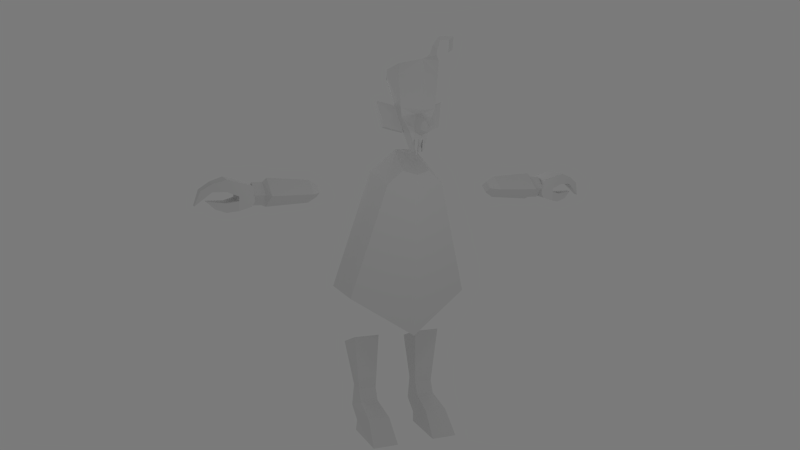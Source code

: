 # Source: vampire0.7.2.blend  (saved by Blender 2.63.0; exported with 4.5.12 LTS)
import bpy
from mathutils import Matrix  # noqa: F401  (used for matrix-valued properties, if any)

bpy.ops.wm.read_factory_settings(use_empty=True)
scene = bpy.context.scene
scene.name = 'Scene'

# ---- collections
col_collection_1 = bpy.data.collections.new('Collection 1'); scene.collection.children.link(col_collection_1)

# ---- materials (node trees are filled in below, after node groups)
mat_material = bpy.data.materials.new('Material')
mat_material.alpha_threshold = 0.0
mat_material.use_transparent_shadow = False
mat_material.roughness = 0.5
mat_material.specular_intensity = 0.0
mat_material.line_color = (0.0, 0.0, 0.0, 1.0)

# ---- material node trees

# ---- world
world_world = bpy.data.worlds.new('World'); scene.world = world_world
world_world.color = (0.196, 0.196, 0.196)
world_world.use_sun_shadow = False
world_world.sun_shadow_jitter_overblur = 0.0
world_world.cycles.sampling_method = 'MANUAL'
world_world.cycles.sample_map_resolution = 256

# ---- cameras
cam_camera = bpy.data.cameras.new('Camera')
cam_camera.clip_end = 100.0
cam_camera.lens = 35.0
cam_camera.sensor_width = 32.0
cam_camera.sensor_height = 18.0
cam_camera.ortho_scale = 7.314
cam_camera.dof.focus_distance = 0.0
cam_camera.dof.aperture_fstop = 128.0

# ---- lights
light_lamp_003 = bpy.data.lights.new('Lamp.003', 'POINT')
light_lamp_003.transmission_factor = 0.0
light_lamp_003.cutoff_distance = 30.0
light_lamp_003.energy = 100.0
light_lamp_003.shadow_buffer_clip_start = 1.001
light_lamp_003.shadow_soft_size = 1.0
light_lamp_003.shadow_maximum_resolution = 0.006
light_lamp_003.use_absolute_resolution = True
light_lamp_003.cycles.use_multiple_importance_sampling = False
light_lamp_002 = bpy.data.lights.new('Lamp.002', 'POINT')
light_lamp_002.transmission_factor = 0.0
light_lamp_002.cutoff_distance = 30.0
light_lamp_002.energy = 100.0
light_lamp_002.shadow_buffer_clip_start = 1.001
light_lamp_002.shadow_soft_size = 1.0
light_lamp_002.shadow_maximum_resolution = 0.006
light_lamp_002.use_absolute_resolution = True
light_lamp_002.cycles.use_multiple_importance_sampling = False
light_lamp_001 = bpy.data.lights.new('Lamp.001', 'POINT')
light_lamp_001.transmission_factor = 0.0
light_lamp_001.cutoff_distance = 30.0
light_lamp_001.energy = 100.0
light_lamp_001.shadow_buffer_clip_start = 1.001
light_lamp_001.shadow_soft_size = 1.0
light_lamp_001.shadow_maximum_resolution = 0.006
light_lamp_001.use_absolute_resolution = True
light_lamp_001.cycles.use_multiple_importance_sampling = False
light_lamp = bpy.data.lights.new('Lamp', 'POINT')
light_lamp.transmission_factor = 0.0
light_lamp.cutoff_distance = 30.0
light_lamp.energy = 100.0
light_lamp.shadow_buffer_clip_start = 1.001
light_lamp.shadow_soft_size = 1.0
light_lamp.shadow_maximum_resolution = 0.006
light_lamp.use_absolute_resolution = True
light_lamp.cycles.use_multiple_importance_sampling = False

# ---- meshes
me_cube = bpy.data.meshes.new('Cube')
me_cube.from_pydata([(4.941, -0.7481, -2.955), (4.941, 2.793e-06, -3.485), (6.948, 2.801e-06, -3.618), (6.948, -0.9356, -2.955), (4.941, 2.64e-06, -2.426), (4.941, 0.7481, -2.955), (6.948, 0.9356, -2.955), (6.948, 2.663e-06, -2.293), (4.54, -0.3971, -2.955), (4.54, 2.764e-06, -3.237), (4.54, 2.723e-06, -2.674), (4.54, 0.3971, -2.955), (7.135, 5.013e-07, -3.538), (7.135, -0.5493, -2.975), (7.135, 0.5493, -2.975), (7.135, 3.175e-07, -2.481), (7.639, 5.013e-07, -3.538), (7.639, -0.5493, -2.975), (7.639, 0.5493, -2.975), (7.639, 3.175e-07, -2.481), (7.743, -0.5086, -3.499), (7.743, 0.5086, -3.499), (8.817, 0.3458, -3.76), (8.817, -0.3458, -3.76), (7.743, -0.5086, -2.556), (7.743, 0.5086, -2.556), (8.836, 0.4321, -2.28), (8.836, -0.4321, -2.28), (7.604, 0.5086, -2.944), (7.604, -0.5086, -2.944), (8.836, 0.4321, -2.819), (8.836, -0.4321, -2.819), (8.303, 0.5086, -3.017), (8.303, -0.5086, -3.017), (8.303, -0.5086, -3.217), (8.303, 0.5086, -3.217), (7.604, -0.5086, -3.29), (8.817, -0.3458, -3.337), (8.817, 0.3458, -3.337), (7.604, 0.5086, -3.29), (8.303, 0.5086, -2.398), (8.303, 0.5086, -3.667), (8.303, -0.5086, -2.398), (8.303, -0.5086, -3.667), (9.282, 0.2474, -3.62), (9.282, -0.2474, -3.62), (9.673, -0.1113, -3.281), (9.673, 0.1113, -3.281), (9.449, 0.3091, -2.481), (9.449, -0.3091, -2.481), (9.449, 0.3091, -2.841), (9.449, -0.3091, -2.841), (9.946, 0.2211, -2.797), (9.946, -0.2211, -2.797), (10.17, 0.1165, -3.481), (10.17, -0.1166, -3.481), (-4.941, -0.7481, -2.955), (-4.941, 2.793e-06, -3.485), (-6.948, 2.801e-06, -3.618), (-6.948, -0.9356, -2.955), (-4.941, 2.64e-06, -2.426), (-4.941, 0.7481, -2.955), (-6.948, 0.9356, -2.955), (-6.948, 2.663e-06, -2.293), (-4.54, -0.3971, -2.955), (-4.54, 2.764e-06, -3.237), (-4.54, 2.723e-06, -2.674), (-4.54, 0.3971, -2.955), (-7.135, 5.013e-07, -3.538), (-7.135, -0.5493, -2.975), (-7.135, 0.5493, -2.975), (-7.135, 3.175e-07, -2.481), (-7.639, 5.013e-07, -3.538), (-7.639, -0.5493, -2.975), (-7.639, 0.5493, -2.975), (-7.639, 3.175e-07, -2.481), (-7.743, -0.5086, -3.499), (-7.743, 0.5086, -3.499), (-8.817, 0.3458, -3.76), (-8.817, -0.3458, -3.76), (-7.743, -0.5086, -2.556), (-7.743, 0.5086, -2.556), (-8.836, 0.4321, -2.28), (-8.836, -0.4321, -2.28), (-7.604, 0.5086, -2.944), (-7.604, -0.5086, -2.944), (-8.836, 0.4321, -2.819), (-8.836, -0.4321, -2.819), (-8.303, 0.5086, -3.017), (-8.303, -0.5086, -3.017), (-8.303, -0.5086, -3.217), (-8.303, 0.5086, -3.217), (-7.604, -0.5086, -3.29), (-8.817, -0.3458, -3.337), (-8.817, 0.3458, -3.337), (-7.604, 0.5086, -3.29), (-8.303, 0.5086, -2.398), (-8.303, 0.5086, -3.667), (-8.303, -0.5086, -2.398), (-8.303, -0.5086, -3.667), (-9.282, 0.2474, -3.62), (-9.282, -0.2474, -3.62), (-9.673, -0.1113, -3.281), (-9.673, 0.1113, -3.281), (-9.449, 0.3091, -2.481), (-9.449, -0.3091, -2.481), (-9.449, 0.3091, -2.841), (-9.449, -0.3091, -2.841), (-9.946, 0.2211, -2.797), (-9.946, -0.2211, -2.797), (-10.17, 0.1165, -3.481), (-10.17, -0.1166, -3.481), (-1.996, -0.3744, -12.88), (-1.996, 0.279, -12.9), (-1.103, 0.279, -12.9), (-1.103, -0.3744, -12.88), (-2.284, -1.151, -10.86), (-2.284, 0.07724, -10.23), (-1.011, 0.07724, -10.23), (-1.011, -1.151, -10.86), (-2.089, -0.2574, -13.91), (-1.996, 0.5863, -13.47), (-1.103, 0.5863, -13.47), (-1.011, -0.2574, -13.91), (-2.089, 0.4372, -14.44), (-2.089, 1.817, -13.86), (-1.011, 1.817, -13.86), (-1.011, 0.4372, -14.44), (-2.207, 0.6223, -14.86), (-2.207, 2.785, -14.85), (-0.9419, 2.785, -14.85), (-0.9419, 0.6223, -14.86), (1.996, -0.3744, -12.88), (1.996, 0.279, -12.9), (1.103, 0.279, -12.9), (1.103, -0.3744, -12.88), (2.284, -1.151, -10.86), (2.284, 0.07724, -10.23), (1.011, 0.07724, -10.23), (1.011, -1.151, -10.86), (2.089, -0.2574, -13.91), (1.996, 0.5863, -13.47), (1.103, 0.5863, -13.47), (1.011, -0.2574, -13.91), (2.089, 0.4372, -14.44), (2.089, 1.817, -13.86), (1.011, 1.817, -13.86), (1.011, 0.4372, -14.44), (2.207, 0.6223, -14.86), (2.207, 2.785, -14.85), (0.9419, 2.785, -14.85), (0.9419, 0.6223, -14.86), (-1.662, -0.549, -2.159), (-1.426, 1.0, -2.524), (-0.5528, -0.2784, -1.087), (-0.6908, 1.0, -1.899), (-3.011, -1.226, -7.954), (-3.011, 1.0, -7.954), (1.662, -0.549, -2.159), (1.426, 1.0, -2.524), (0.0, 1.376, -2.479), (0.0, -0.8128, -2.524), (0.5528, -0.2784, -1.087), (0.6908, 1.0, -1.899), (0.0, 1.161, -2.079), (0.0, -0.4354, -1.087), (3.011, -1.226, -7.954), (3.011, 1.0, -7.954), (0.0, 1.895, -9.755), (0.0, -2.097, -9.755), (-0.1197, 1.245, -0.3549), (-0.2444, 1.169, -0.3549), (-0.1197, 1.245, -1.233), (-0.2444, 1.169, -0.7772), (0.1287, 1.245, -0.3549), (0.2534, 1.169, -0.3549), (0.1287, 1.245, -1.233), (0.2534, 1.169, -0.7772), (1.247, -0.1712, 2.336), (0.8488, -1.007, 2.117), (1.022, 0.6029, 2.513), (1.247, -0.1712, 2.662), (0.8488, -1.007, 2.362), (1.022, 0.6029, 3.01), (-1.247, -0.1712, 2.336), (0.0, -1.54, 1.981), (0.0, 1.198, 2.691), (-0.8488, -1.007, 2.117), (-1.022, 0.6029, 2.513), (-1.247, -0.1712, 2.618), (0.0, -1.54, 2.117), (0.1633, 1.198, 3.258), (-0.8488, -1.007, 2.362), (-1.022, 0.6029, 3.201), (0.0, -0.1712, 2.731), (0.0, -1.007, 2.476), (0.0, 0.6029, 3.123), (-0.3056, 1.021, 3.448), (-0.9036, 0.5618, 3.448), (-0.5917, 0.4686, 3.448), (-0.5548, 0.788, 3.932), (-0.9178, 0.5867, 3.715), (-0.6847, 0.5237, 3.818), (-0.8918, 0.7353, 4.336), (-0.9977, 0.6185, 4.114), (-0.9995, 0.5706, 4.212), (-1.585, 0.8222, 4.336), (-1.432, 0.7026, 4.176), (-1.514, 0.6579, 4.23), (-1.585, 0.8222, 3.74), (-1.432, 0.7026, 3.58), (-1.514, 0.6579, 3.635), (0.6149, 0.4123, -0.2084), (0.6368, 0.6809, -0.1267), (1.453, 0.2402, 0.05796), (1.436, -0.02846, -0.02382), (0.9262, 0.02874, 0.9534), (0.9481, 0.2974, 1.035), (1.693, -0.1434, 1.22), (1.676, -0.412, 1.138), (0.3773, 0.9273, -0.9303), (1.247, -0.1712, 2.336), (0.8488, -1.007, 2.159), (1.022, 0.6029, 2.513), (0.2314, 1.101, -0.9951), (0.5269, -0.2147, 0.4397), (0.8965, 0.7855, 0.9996), (0.6304, 0.6567, -0.0944), (0.891, 0.3781, 0.7664), (0.7873, 0.7146, 0.5778), (0.8532, 0.4476, 0.5516), (0.6677, 1.071, 0.2117), (0.707, 0.5859, 0.1245), (0.4636, 1.054, -0.1194), (0.3307, 1.153, 0.1518), (0.2398, 1.14, -0.07074), (0.1462, 0.9064, 0.7098), (0.2455, 1.646, 0.1018), (0.1342, 1.519, 0.4279), (0.3804, 1.093, -0.4129), (0.2542, 1.06, -0.7171), (-0.6149, 0.4123, -0.2084), (-0.6368, 0.6809, -0.1267), (-1.453, 0.2402, 0.05796), (-1.436, -0.02846, -0.02382), (-0.9262, 0.02874, 0.9534), (-0.9481, 0.2974, 1.035), (-1.693, -0.1434, 1.22), (-1.676, -0.412, 1.138), (-0.3773, 0.9273, -0.9303), (0.0, -0.001276, -0.5788), (0.0, 1.33, -0.9767), (-1.247, -0.1712, 2.336), (0.0, -1.54, 1.981), (0.0, 1.198, 2.691), (-0.8488, -1.007, 2.159), (-1.022, 0.6029, 2.513), (-0.2314, 1.101, -0.9951), (0.0, 1.193, 0.9719), (-0.5269, -0.2147, 0.4397), (0.0, -0.6443, 0.5424), (0.0, 1.254, -0.1884), (-0.8965, 0.7855, 0.9996), (-0.6304, 0.6567, -0.0944), (0.0, 0.9424, -1.052), (-0.891, 0.3781, 0.7664), (-0.7873, 0.7146, 0.5778), (0.0, 1.08, 0.7718), (-0.8532, 0.4476, 0.5516), (-0.6677, 1.071, 0.2117), (-0.707, 0.5859, 0.1245), (-0.4636, 1.054, -0.1194), (-0.3307, 1.153, 0.1518), (-0.2398, 1.14, -0.07074), (-0.1462, 0.9064, 0.7098), (0.0, 1.989, 0.008195), (0.0, 1.555, 0.52), (-0.2455, 1.646, 0.1018), (-0.1342, 1.519, 0.4279), (-0.3804, 1.093, -0.4129), (0.0, 1.34, -0.3059), (-0.2542, 1.06, -0.7171), (0.0, 1.19, -0.656)], [], [(0, 4, 10, 8), (5, 6, 2, 1), (3, 2, 12, 13), (7, 4, 0, 3), (0, 1, 2, 3), (7, 6, 5, 4), (10, 11, 9, 8), (1, 0, 8, 9), (4, 5, 11, 10), (5, 1, 9, 11), (13, 12, 16, 17), (6, 7, 15, 14), (7, 3, 13, 15), (14, 12, 2, 6), (18, 19, 17, 16), (15, 13, 17, 19), (18, 16, 12, 14), (14, 15, 19, 18), (36, 39, 21, 20), (35, 38, 22, 41), (46, 47, 38, 37), (34, 36, 20, 43), (43, 41, 22, 23), (42, 40, 25, 24), (24, 25, 28, 29), (40, 26, 30, 32), (31, 30, 50, 51), (42, 24, 29, 33), (33, 29, 36, 34), (23, 22, 44, 45), (20, 21, 41, 43), (27, 42, 33, 31), (39, 35, 41, 21), (29, 28, 39, 36), (37, 23, 45, 46), (47, 46, 45, 44), (25, 40, 32, 28), (37, 34, 43, 23), (27, 26, 40, 42), (28, 32, 35, 39), (47, 44, 22, 38), (51, 50, 54, 55), (30, 26, 48, 50), (51, 49, 27, 31), (26, 27, 49, 48), (52, 53, 55, 54), (48, 49, 53, 52), (50, 48, 52, 54), (55, 53, 49, 51), (32, 33, 34, 35), (31, 33, 32, 30), (35, 34, 37, 38), (56, 64, 66, 60), (61, 57, 58, 62), (59, 69, 68, 58), (63, 59, 56, 60), (56, 59, 58, 57), (63, 60, 61, 62), (66, 64, 65, 67), (57, 65, 64, 56), (60, 66, 67, 61), (61, 67, 65, 57), (69, 73, 72, 68), (62, 70, 71, 63), (63, 71, 69, 59), (70, 62, 58, 68), (74, 72, 73, 75), (71, 75, 73, 69), (74, 70, 68, 72), (70, 74, 75, 71), (92, 76, 77, 95), (91, 97, 78, 94), (102, 93, 94, 103), (90, 99, 76, 92), (99, 79, 78, 97), (98, 80, 81, 96), (80, 85, 84, 81), (96, 88, 86, 82), (87, 107, 106, 86), (98, 89, 85, 80), (89, 90, 92, 85), (79, 101, 100, 78), (76, 99, 97, 77), (83, 87, 89, 98), (95, 77, 97, 91), (85, 92, 95, 84), (93, 102, 101, 79), (103, 100, 101, 102), (81, 84, 88, 96), (93, 79, 99, 90), (83, 98, 96, 82), (84, 95, 91, 88), (103, 94, 78, 100), (107, 111, 110, 106), (86, 106, 104, 82), (107, 87, 83, 105), (82, 104, 105, 83), (108, 110, 111, 109), (104, 108, 109, 105), (106, 110, 108, 104), (111, 107, 105, 109), (88, 91, 90, 89), (87, 86, 88, 89), (91, 94, 93, 90), (116, 117, 113, 112), (117, 118, 114, 113), (118, 119, 115, 114), (119, 116, 112, 115), (120, 123, 115, 112), (119, 118, 117, 116), (124, 127, 123, 120), (123, 122, 114, 115), (122, 121, 113, 114), (121, 120, 112, 113), (128, 131, 127, 124), (127, 126, 122, 123), (125, 124, 120, 121), (126, 125, 121, 122), (128, 129, 130, 131), (129, 128, 124, 125), (130, 129, 125, 126), (131, 130, 126, 127), (136, 132, 133, 137), (137, 133, 134, 138), (138, 134, 135, 139), (139, 135, 132, 136), (140, 132, 135, 143), (139, 136, 137, 138), (144, 140, 143, 147), (143, 135, 134, 142), (142, 134, 133, 141), (141, 133, 132, 140), (148, 144, 147, 151), (147, 143, 142, 146), (145, 141, 140, 144), (146, 142, 141, 145), (148, 151, 150, 149), (149, 145, 144, 148), (150, 146, 145, 149), (151, 147, 146, 150), (154, 155, 153, 152), (155, 164, 160, 153), (165, 154, 152, 161), (156, 169, 161, 152), (165, 164, 155, 154), (156, 157, 168, 169), (168, 157, 153, 160), (157, 156, 152, 153), (162, 158, 159, 163), (163, 159, 160, 164), (165, 161, 158, 162), (166, 158, 161, 169), (165, 162, 163, 164), (166, 169, 168, 167), (168, 160, 159, 167), (167, 159, 158, 166), (172, 173, 171, 170), (176, 174, 175, 177), (180, 183, 181, 178), (179, 182, 190, 185), (180, 186, 191, 183), (179, 178, 181, 182), (182, 181, 194, 195), (183, 196, 194, 181), (195, 190, 182), (196, 183, 191), (188, 184, 189, 193), (187, 185, 190, 192), (188, 193, 191, 186), (187, 192, 189, 184), (192, 195, 194, 189), (193, 189, 194, 196), (195, 192, 190), (198, 197, 191, 193), (201, 200, 197, 198), (199, 198, 193, 196), (197, 199, 196, 191), (203, 205, 202, 200), (202, 201, 198, 199), (200, 202, 199, 197), (206, 208, 205, 203), (204, 203, 200, 201), (205, 204, 201, 202), (209, 211, 208, 206), (207, 206, 203, 204), (208, 207, 204, 205), (211, 209, 210), (210, 209, 206, 207), (211, 210, 207, 208), (217, 218, 214, 213), (218, 219, 215, 214), (219, 216, 212, 215), (212, 213, 214, 215), (219, 218, 217, 216), (240, 224, 251, 282), (228, 221, 222, 225), (227, 220, 224, 240, 239, 233), (223, 226, 258, 254), (221, 228, 226, 223), (220, 227, 225, 250), (229, 236, 226), (230, 232, 231, 229), (228, 230, 229, 226), (220, 250, 264, 224), (232, 227, 233, 231), (232, 230, 225), (225, 222, 253, 260), (229, 231, 234, 236), (231, 233, 235, 234), (238, 237, 275, 276), (235, 261, 275, 237), (238, 276, 267, 236), (237, 238, 236, 234), (237, 234, 235), (233, 239, 235), (239, 240, 282), (236, 267, 258), (236, 258, 226), (239, 280, 235), (280, 261, 235), (280, 239, 282), (224, 264, 251), (227, 232, 225), (230, 228, 225), (250, 225, 260), (246, 242, 243, 247), (247, 243, 244, 248), (248, 244, 241, 245), (241, 244, 243, 242), (248, 245, 246, 247), (281, 282, 251, 257), (265, 259, 255, 252), (263, 271, 279, 281, 257, 249), (256, 254, 258, 262), (252, 256, 262, 265), (249, 250, 259, 263), (266, 262, 274), (268, 266, 269, 270), (265, 262, 266, 268), (249, 257, 264, 250), (270, 269, 271, 263), (270, 259, 268), (259, 260, 253, 255), (266, 274, 272, 269), (269, 272, 273, 271), (278, 276, 275, 277), (273, 277, 275, 261), (278, 274, 267, 276), (277, 272, 274, 278), (277, 273, 272), (271, 273, 279), (279, 282, 281), (274, 258, 267), (274, 262, 258), (279, 273, 280), (280, 273, 261), (280, 282, 279), (257, 251, 264), (263, 259, 270), (268, 259, 265), (250, 260, 259)])
_uv = me_cube.uv_layers.new(name='UVMap')
_uv.uv.foreach_set('vector', [0.7729, 0.9286, 0.7882, 0.9263, 0.789, 0.9443, 0.7756, 0.9474, 0.8028, 0.9244, 0.8058, 0.8591, 0.8253, 0.8635, 0.8175, 0.9332, 0.7681, 0.8622, 0.7486, 0.8667, 0.7487, 0.8573, 0.7676, 0.8518, 0.7869, 0.858, 0.7882, 0.9263, 0.7729, 0.9286, 0.7681, 0.8622, 0.7729, 0.9286, 0.7567, 0.94, 0.7486, 0.8667, 0.7681, 0.8622, 0.7869, 0.858, 0.8058, 0.8591, 0.8028, 0.9244, 0.7882, 0.9263, 0.8013, 0.9614, 0.8015, 0.9413, 0.8113, 0.9485, 0.8111, 0.9686, 0.7567, 0.94, 0.7729, 0.9286, 0.7756, 0.9474, 0.763, 0.9618, 0.7882, 0.9263, 0.8028, 0.9244, 0.8015, 0.9413, 0.789, 0.9443, 0.8028, 0.9244, 0.8175, 0.9332, 0.8113, 0.9485, 0.8015, 0.9413, 0.7676, 0.8518, 0.7487, 0.8573, 0.7463, 0.8334, 0.7657, 0.8268, 0.8058, 0.8591, 0.7869, 0.858, 0.7866, 0.848, 0.8064, 0.8478, 0.7869, 0.858, 0.7681, 0.8622, 0.7676, 0.8518, 0.7866, 0.848, 0.8064, 0.8478, 0.8259, 0.854, 0.8253, 0.8635, 0.8058, 0.8591, 0.8079, 0.8192, 0.8128, 0.7821, 0.8326, 0.7882, 0.8287, 0.8284, 0.7866, 0.848, 0.7676, 0.8518, 0.7657, 0.8268, 0.7856, 0.8211, 0.8079, 0.8192, 0.8287, 0.8284, 0.8259, 0.854, 0.8064, 0.8478, 0.8064, 0.8478, 0.7866, 0.848, 0.7856, 0.8211, 0.8079, 0.8192, 0.913, 0.6622, 0.8935, 0.6622, 0.8935, 0.6522, 0.913, 0.6522, 0.8802, 0.6651, 0.8699, 0.6603, 0.8699, 0.6435, 0.8802, 0.6472, 0.5184, 0.5819, 0.5184, 0.573, 0.5347, 0.5637, 0.5347, 0.5912, 0.9263, 0.6651, 0.913, 0.6622, 0.9156, 0.6539, 0.9263, 0.6472, 0.913, 0.629, 0.8935, 0.629, 0.8966, 0.6081, 0.9098, 0.6081, 0.913, 0.7155, 0.8935, 0.7155, 0.8935, 0.6924, 0.913, 0.6924, 0.913, 0.6924, 0.8935, 0.6924, 0.8935, 0.676, 0.913, 0.676, 0.8802, 0.6977, 0.8699, 0.7024, 0.8699, 0.6809, 0.8802, 0.6731, 0.5595, 0.5947, 0.5595, 0.5603, 0.5713, 0.5652, 0.5713, 0.5898, 0.9263, 0.6977, 0.9156, 0.6914, 0.913, 0.676, 0.9263, 0.6731, 0.9263, 0.6731, 0.913, 0.676, 0.913, 0.6622, 0.9263, 0.6651, 0.9098, 0.6081, 0.8966, 0.6081, 0.8985, 0.5888, 0.908, 0.5888, 0.913, 0.6522, 0.8935, 0.6522, 0.8935, 0.629, 0.913, 0.629, 0.9366, 0.7024, 0.9263, 0.6977, 0.9263, 0.6731, 0.9366, 0.6809, 0.8935, 0.6622, 0.8802, 0.6651, 0.8802, 0.6472, 0.8908, 0.6539, 0.913, 0.676, 0.8935, 0.676, 0.8935, 0.6622, 0.913, 0.6622, 0.9366, 0.6603, 0.9366, 0.6435, 0.9457, 0.6491, 0.9536, 0.6626, 0.9011, 0.5682, 0.9054, 0.5682, 0.908, 0.5888, 0.8985, 0.5888, 0.8908, 0.6914, 0.8802, 0.6977, 0.8802, 0.6731, 0.8935, 0.676, 0.9366, 0.6603, 0.9263, 0.6651, 0.9263, 0.6472, 0.9366, 0.6435, 0.9115, 0.7373, 0.895, 0.7373, 0.8935, 0.7155, 0.913, 0.7155, 0.8935, 0.676, 0.8802, 0.6731, 0.8802, 0.6651, 0.8935, 0.6622, 0.8529, 0.6626, 0.8608, 0.6491, 0.8699, 0.6435, 0.8699, 0.6603, 0.5713, 0.5898, 0.5713, 0.5652, 0.5897, 0.5728, 0.5897, 0.5821, 0.8699, 0.6809, 0.8699, 0.7024, 0.8579, 0.6944, 0.8579, 0.6801, 0.9486, 0.6801, 0.9486, 0.6944, 0.9366, 0.7024, 0.9366, 0.6809, 0.895, 0.7373, 0.9115, 0.7373, 0.9091, 0.763, 0.8973, 0.763, 0.899, 0.7864, 0.9075, 0.7864, 0.9055, 0.815, 0.901, 0.815, 0.8973, 0.763, 0.9091, 0.763, 0.9075, 0.7864, 0.899, 0.7864, 0.8579, 0.6801, 0.8579, 0.6944, 0.8483, 0.6818, 0.8437, 0.6545, 0.9627, 0.6545, 0.9582, 0.6818, 0.9486, 0.6944, 0.9486, 0.6801, 0.5487, 0.5572, 0.5487, 0.5977, 0.5448, 0.5977, 0.5448, 0.5572, 0.5595, 0.5947, 0.5487, 0.5977, 0.5487, 0.5572, 0.5595, 0.5603, 0.5448, 0.5572, 0.5448, 0.5977, 0.5347, 0.5912, 0.5347, 0.5637, 0.8922, 0.9293, 0.8905, 0.9438, 0.8808, 0.9423, 0.8811, 0.928, 0.8701, 0.9271, 0.8589, 0.9352, 0.8513, 0.8771, 0.8674, 0.873, 0.8958, 0.8773, 0.8964, 0.8692, 0.9099, 0.8745, 0.9099, 0.8816, 0.8821, 0.873, 0.8958, 0.8773, 0.8922, 0.9293, 0.8811, 0.928, 0.8922, 0.9293, 0.8958, 0.8773, 0.9099, 0.8816, 0.9038, 0.9382, 0.8821, 0.873, 0.8811, 0.928, 0.8701, 0.9271, 0.8674, 0.873, 0.8719, 0.9575, 0.8645, 0.9642, 0.864, 0.9475, 0.8714, 0.9408, 0.9038, 0.9382, 0.8993, 0.9539, 0.8905, 0.9438, 0.8922, 0.9293, 0.8811, 0.928, 0.8808, 0.9423, 0.8714, 0.9408, 0.8701, 0.9271, 0.8701, 0.9271, 0.8714, 0.9408, 0.864, 0.9475, 0.8589, 0.9352, 0.8964, 0.8692, 0.8981, 0.8499, 0.9118, 0.8562, 0.9099, 0.8745, 0.8674, 0.873, 0.8673, 0.8634, 0.8825, 0.865, 0.8821, 0.873, 0.8821, 0.873, 0.8825, 0.865, 0.8964, 0.8692, 0.8958, 0.8773, 0.8673, 0.8634, 0.8674, 0.873, 0.8513, 0.8771, 0.8496, 0.8686, 0.8676, 0.8378, 0.8458, 0.8419, 0.8424, 0.7907, 0.8653, 0.7907, 0.8825, 0.865, 0.884, 0.8435, 0.8981, 0.8499, 0.8964, 0.8692, 0.8676, 0.8378, 0.8673, 0.8634, 0.8496, 0.8686, 0.8458, 0.8419, 0.8673, 0.8634, 0.8676, 0.8378, 0.884, 0.8435, 0.8825, 0.865, 0.7617, 0.6515, 0.7617, 0.6419, 0.782, 0.6419, 0.782, 0.6515, 0.7959, 0.6543, 0.7959, 0.6371, 0.8066, 0.6335, 0.8066, 0.6497, 0.661, 0.5819, 0.6446, 0.5912, 0.6446, 0.5637, 0.661, 0.573, 0.7478, 0.6543, 0.7478, 0.6371, 0.7589, 0.6435, 0.7617, 0.6515, 0.7617, 0.6196, 0.7649, 0.5996, 0.7787, 0.5996, 0.782, 0.6196, 0.7617, 0.7027, 0.7617, 0.6805, 0.7819, 0.6805, 0.7819, 0.7027, 0.7617, 0.6805, 0.7617, 0.6647, 0.782, 0.6647, 0.7819, 0.6805, 0.7959, 0.6856, 0.7959, 0.6619, 0.8066, 0.6695, 0.8066, 0.6901, 0.6198, 0.5947, 0.6081, 0.5898, 0.6081, 0.5652, 0.6198, 0.5603, 0.7478, 0.6856, 0.7478, 0.6619, 0.7617, 0.6647, 0.7589, 0.6795, 0.7478, 0.6619, 0.7478, 0.6543, 0.7617, 0.6515, 0.7617, 0.6647, 0.7649, 0.5996, 0.7669, 0.581, 0.7768, 0.581, 0.7787, 0.5996, 0.7617, 0.6419, 0.7617, 0.6196, 0.782, 0.6196, 0.782, 0.6419, 0.7371, 0.6901, 0.7371, 0.6694, 0.7478, 0.6619, 0.7478, 0.6856, 0.782, 0.6515, 0.7847, 0.6435, 0.7959, 0.6371, 0.7959, 0.6543, 0.7617, 0.6647, 0.7617, 0.6515, 0.782, 0.6515, 0.782, 0.6647, 0.7371, 0.6497, 0.7194, 0.6519, 0.7276, 0.6388, 0.7371, 0.6335, 0.7741, 0.5613, 0.7768, 0.581, 0.7669, 0.581, 0.7696, 0.5613, 0.7847, 0.6795, 0.782, 0.6647, 0.7959, 0.6619, 0.7959, 0.6856, 0.7371, 0.6497, 0.7371, 0.6335, 0.7478, 0.6371, 0.7478, 0.6543, 0.7632, 0.7235, 0.7617, 0.7027, 0.7819, 0.7027, 0.7804, 0.7235, 0.782, 0.6647, 0.782, 0.6515, 0.7959, 0.6543, 0.7959, 0.6619, 0.8242, 0.6519, 0.8066, 0.6497, 0.8066, 0.6335, 0.8161, 0.6389, 0.6081, 0.5898, 0.5897, 0.5821, 0.5897, 0.5728, 0.6081, 0.5652, 0.8066, 0.6695, 0.819, 0.6686, 0.819, 0.6824, 0.8066, 0.6901, 0.7246, 0.6686, 0.7371, 0.6694, 0.7371, 0.6901, 0.7246, 0.6824, 0.7804, 0.7235, 0.778, 0.7482, 0.7657, 0.7482, 0.7632, 0.7235, 0.7762, 0.7707, 0.7741, 0.7982, 0.7695, 0.7982, 0.7674, 0.7707, 0.778, 0.7482, 0.7762, 0.7707, 0.7674, 0.7707, 0.7657, 0.7482, 0.819, 0.6686, 0.8338, 0.6441, 0.8291, 0.6703, 0.819, 0.6824, 0.7098, 0.644, 0.7246, 0.6686, 0.7246, 0.6824, 0.7146, 0.6703, 0.6307, 0.5572, 0.6345, 0.5572, 0.6345, 0.5977, 0.6307, 0.5977, 0.6198, 0.5947, 0.6198, 0.5603, 0.6307, 0.5572, 0.6307, 0.5977, 0.6345, 0.5572, 0.6446, 0.5637, 0.6446, 0.5912, 0.6345, 0.5977, 0.6604, 0.7234, 0.6897, 0.7189, 0.6716, 0.8267, 0.6587, 0.8152, 0.6897, 0.7189, 0.7131, 0.7432, 0.6882, 0.8366, 0.6716, 0.8267, 0.7131, 0.7432, 0.73, 0.7863, 0.6975, 0.8407, 0.6882, 0.8366, 0.6339, 0.7275, 0.6604, 0.7234, 0.6587, 0.8152, 0.6404, 0.8144, 0.6552, 0.8504, 0.6374, 0.85, 0.6404, 0.8144, 0.6587, 0.8152, 0.6339, 0.7275, 0.631, 0.671, 0.6575, 0.6669, 0.6604, 0.7234, 0.6585, 0.8757, 0.6385, 0.8814, 0.6374, 0.85, 0.6552, 0.8504, 0.6962, 0.8583, 0.6864, 0.856, 0.6882, 0.8366, 0.6975, 0.8407, 0.6864, 0.856, 0.6711, 0.8541, 0.6716, 0.8267, 0.6882, 0.8366, 0.6711, 0.8541, 0.6552, 0.8504, 0.6587, 0.8152, 0.6716, 0.8267, 0.66, 0.8894, 0.6379, 0.9006, 0.6385, 0.8814, 0.6585, 0.8757, 0.694, 0.8675, 0.6855, 0.8825, 0.6864, 0.856, 0.6962, 0.8583, 0.6757, 0.8863, 0.6585, 0.8757, 0.6552, 0.8504, 0.6711, 0.8541, 0.6855, 0.8825, 0.6757, 0.8863, 0.6711, 0.8541, 0.6864, 0.856, 0.66, 0.8894, 0.6706, 0.9638, 0.6484, 0.975, 0.6379, 0.9006, 0.6783, 0.9119, 0.66, 0.8894, 0.6585, 0.8757, 0.6757, 0.8863, 0.6895, 0.9051, 0.6783, 0.9119, 0.6757, 0.8863, 0.6855, 0.8825, 0.6969, 0.8726, 0.6895, 0.9051, 0.6855, 0.8825, 0.694, 0.8675, 0.5788, 0.7176, 0.5725, 0.8217, 0.5573, 0.8299, 0.5462, 0.6981, 0.5462, 0.6981, 0.5573, 0.8299, 0.5371, 0.8344, 0.5173, 0.7145, 0.5173, 0.7145, 0.5371, 0.8344, 0.5257, 0.8342, 0.4938, 0.7557, 0.6078, 0.7351, 0.5922, 0.828, 0.5725, 0.8217, 0.5788, 0.7176, 0.575, 0.8618, 0.5725, 0.8217, 0.5922, 0.828, 0.5931, 0.8649, 0.6078, 0.7351, 0.5788, 0.7176, 0.5873, 0.6563, 0.6163, 0.6738, 0.5716, 0.89, 0.575, 0.8618, 0.5931, 0.8649, 0.5913, 0.8941, 0.5248, 0.8573, 0.5257, 0.8342, 0.5371, 0.8344, 0.5377, 0.8596, 0.5377, 0.8596, 0.5371, 0.8344, 0.5573, 0.8299, 0.5568, 0.8624, 0.5568, 0.8624, 0.5573, 0.8299, 0.5725, 0.8217, 0.575, 0.8618, 0.5715, 0.9075, 0.5716, 0.89, 0.5913, 0.8941, 0.5924, 0.9088, 0.5267, 0.8719, 0.5248, 0.8573, 0.5377, 0.8596, 0.538, 0.895, 0.5507, 0.902, 0.5568, 0.8624, 0.575, 0.8618, 0.5716, 0.89, 0.538, 0.895, 0.5377, 0.8596, 0.5568, 0.8624, 0.5507, 0.902, 0.5715, 0.9075, 0.5924, 0.9088, 0.5926, 0.9791, 0.5717, 0.9778, 0.5474, 0.9358, 0.5507, 0.902, 0.5716, 0.89, 0.5715, 0.9075, 0.5323, 0.9248, 0.538, 0.895, 0.5507, 0.902, 0.5474, 0.9358, 0.5227, 0.8787, 0.5267, 0.8719, 0.538, 0.895, 0.5323, 0.9248, 0.6396, 0.4436, 0.6145, 0.395, 0.6172, 0.3658, 0.6441, 0.3874, 0.6145, 0.395, 0.5877, 0.3935, 0.5875, 0.3666, 0.6172, 0.3658, 0.6476, 0.4625, 0.6396, 0.4436, 0.6441, 0.3874, 0.6711, 0.4218, 0.6884, 0.1854, 0.7575, 0.2047, 0.6711, 0.4218, 0.6441, 0.3874, 0.6476, 0.4625, 0.6204, 0.5081, 0.6056, 0.4634, 0.6396, 0.4436, 0.6884, 0.1854, 0.6822, 0.09988, 0.7464, 0.05121, 0.7575, 0.2047, 0.5862, 0.07871, 0.6474, 0.1568, 0.6172, 0.3658, 0.5875, 0.3666, 0.6474, 0.1568, 0.6884, 0.1854, 0.6441, 0.3874, 0.6172, 0.3658, 0.5373, 0.4373, 0.5316, 0.3812, 0.5581, 0.3621, 0.5611, 0.3913, 0.5611, 0.3913, 0.5581, 0.3621, 0.5875, 0.3666, 0.5877, 0.3935, 0.5303, 0.455, 0.5052, 0.4141, 0.5316, 0.3812, 0.5373, 0.4373, 0.4835, 0.1703, 0.5316, 0.3812, 0.5052, 0.4141, 0.412, 0.1837, 0.5303, 0.455, 0.5373, 0.4373, 0.5702, 0.4572, 0.5574, 0.4991, 0.4835, 0.1703, 0.412, 0.1837, 0.4198, 0.02304, 0.4884, 0.08005, 0.5862, 0.07871, 0.5875, 0.3666, 0.5581, 0.3621, 0.5254, 0.1477, 0.5254, 0.1477, 0.5581, 0.3621, 0.5316, 0.3812, 0.4835, 0.1703, 0.03723, 0.03459, 0.05361, 0.1218, 0.05361, 0.2025, 0.03723, 0.2025, 0.06999, 0.03459, 0.06999, 0.2025, 0.05361, 0.2025, 0.05361, 0.1218, 0.3161, 0.2724, 0.2918, 0.2517, 0.3101, 0.158, 0.3346, 0.1302, 0.2818, 0.0339, 0.2776, 0.06469, 0.2192, 0.03471, 0.2162, 0.02056, 0.3161, 0.2724, 0.253, 0.3434, 0.2514, 0.3004, 0.2918, 0.2517, 0.2818, 0.0339, 0.3346, 0.1302, 0.3101, 0.158, 0.2776, 0.06469, 0.2776, 0.06469, 0.3101, 0.158, 0.2438, 0.1858, 0.2323, 0.1017, 0.2918, 0.2517, 0.2471, 0.2591, 0.2438, 0.1858, 0.3101, 0.158, 0.2323, 0.1017, 0.2192, 0.03471, 0.2776, 0.06469, 0.2471, 0.2591, 0.2918, 0.2517, 0.2514, 0.3004, 0.2048, 0.3122, 0.1812, 0.2353, 0.1962, 0.233, 0.2223, 0.2837, 0.1812, 0.1252, 0.2162, 0.02056, 0.2192, 0.03471, 0.1924, 0.1379, 0.2048, 0.3122, 0.2223, 0.2837, 0.2514, 0.3004, 0.253, 0.3434, 0.1812, 0.1252, 0.1924, 0.1379, 0.1962, 0.233, 0.1812, 0.2353, 0.1924, 0.1379, 0.2323, 0.1017, 0.2438, 0.1858, 0.1962, 0.233, 0.2223, 0.2837, 0.1962, 0.233, 0.2438, 0.1858, 0.2471, 0.2591, 0.2323, 0.1017, 0.1924, 0.1379, 0.2192, 0.03471, 0.2271, 0.2914, 0.2354, 0.2932, 0.2514, 0.3004, 0.2223, 0.2837, 0.2249, 0.2992, 0.2266, 0.2969, 0.2354, 0.2932, 0.2271, 0.2914, 0.2301, 0.2871, 0.2271, 0.2914, 0.2223, 0.2837, 0.2471, 0.2591, 0.2354, 0.2932, 0.2301, 0.2871, 0.2471, 0.2591, 0.2514, 0.3004, 0.2164, 0.3082, 0.2151, 0.3103, 0.226, 0.2971, 0.2266, 0.2969, 0.226, 0.2971, 0.2249, 0.2992, 0.2271, 0.2914, 0.2301, 0.2871, 0.2266, 0.2969, 0.226, 0.2971, 0.2301, 0.2871, 0.2354, 0.2932, 0.1827, 0.3635, 0.1882, 0.3538, 0.2151, 0.3103, 0.2164, 0.3082, 0.2178, 0.3115, 0.2164, 0.3082, 0.2266, 0.2969, 0.2249, 0.2992, 0.2151, 0.3103, 0.2178, 0.3115, 0.2249, 0.2992, 0.226, 0.2971, 0.193, 0.3519, 0.1934, 0.3524, 0.1882, 0.3538, 0.1827, 0.3635, 0.1917, 0.3513, 0.1827, 0.3635, 0.2164, 0.3082, 0.2178, 0.3115, 0.1882, 0.3538, 0.1917, 0.3513, 0.2178, 0.3115, 0.2151, 0.3103, 0.1934, 0.3524, 0.193, 0.3519, 0.1934, 0.3521, 0.1934, 0.3521, 0.193, 0.3519, 0.1827, 0.3635, 0.1917, 0.3513, 0.1934, 0.3524, 0.1934, 0.3521, 0.1917, 0.3513, 0.1882, 0.3538, 0.145, 0.2602, 0.1763, 0.3859, 0.1162, 0.3859, 0.08486, 0.2602, 0.1763, 0.3859, 0.1763, 0.4137, 0.1162, 0.4137, 0.1162, 0.3859, 0.1763, 0.4137, 0.145, 0.5393, 0.08486, 0.5393, 0.1162, 0.4137, 0.0493, 0.3888, 0.0493, 0.361, 0.1162, 0.3859, 0.1162, 0.4137, 0.1763, 0.4137, 0.1763, 0.3859, 0.2433, 0.361, 0.2433, 0.3888, 0.2207, 0.5694, 0.2242, 0.5369, 0.2363, 0.5465, 0.2364, 0.5779, 0.1096, 0.7958, 0.1096, 0.9908, 0.05772, 0.9934, 0.06856, 0.775, 0.1856, 0.636, 0.211, 0.5435, 0.2242, 0.5369, 0.2207, 0.5694, 0.2148, 0.6059, 0.2093, 0.6392, 0.1655, 0.9628, 0.1816, 0.7712, 0.2372, 0.7691, 0.2381, 0.9903, 0.1163, 0.9348, 0.1606, 0.7345, 0.1816, 0.7712, 0.1655, 0.9628, 0.1026, 0.5823, 0.106, 0.6869, 0.06856, 0.775, 0.05269, 0.6457, 0.1852, 0.717, 0.2225, 0.7307, 0.1816, 0.7712, 0.1687, 0.7109, 0.1789, 0.6623, 0.2022, 0.6739, 0.1852, 0.717, 0.1606, 0.7345, 0.1687, 0.7109, 0.1852, 0.717, 0.1816, 0.7712, 0.1026, 0.5823, 0.05269, 0.6457, 0.08773, 0.549, 0.1032, 0.5552, 0.1789, 0.6623, 0.1856, 0.636, 0.2093, 0.6392, 0.2022, 0.6739, 0.1073, 0.7149, 0.1095, 0.7692, 0.06856, 0.775, 0.06856, 0.775, 0.05772, 0.9934, 0.002612, 0.9722, 0.03127, 0.7872, 0.1852, 0.717, 0.2022, 0.6739, 0.2185, 0.6697, 0.2225, 0.7307, 0.2022, 0.6739, 0.2093, 0.6392, 0.2227, 0.6453, 0.2185, 0.6697, 0.2343, 0.6816, 0.2336, 0.6659, 0.2368, 0.6672, 0.2368, 0.6831, 0.2227, 0.6453, 0.2367, 0.6384, 0.2368, 0.6672, 0.2336, 0.6659, 0.2343, 0.6816, 0.2368, 0.6831, 0.237, 0.7337, 0.2225, 0.7307, 0.2336, 0.6659, 0.2343, 0.6816, 0.2225, 0.7307, 0.2185, 0.6697, 0.2336, 0.6659, 0.2185, 0.6697, 0.2227, 0.6453, 0.2093, 0.6392, 0.2148, 0.6059, 0.2227, 0.6453, 0.2148, 0.6059, 0.2207, 0.5694, 0.2364, 0.5779, 0.2225, 0.7307, 0.237, 0.7337, 0.2372, 0.7691, 0.2225, 0.7307, 0.2372, 0.7691, 0.1816, 0.7712, 0.2148, 0.6059, 0.2366, 0.6211, 0.2227, 0.6453, 0.2366, 0.6211, 0.2367, 0.6384, 0.2227, 0.6453, 0.2366, 0.6211, 0.2148, 0.6059, 0.2364, 0.5779, 0.2242, 0.5369, 0.2361, 0.5095, 0.2363, 0.5465, 0.106, 0.6869, 0.1073, 0.7149, 0.06856, 0.775, 0.1095, 0.7692, 0.1096, 0.7958, 0.06856, 0.775, 0.05269, 0.6457, 0.06856, 0.775, 0.03127, 0.7872, 0.3416, 0.2602, 0.4017, 0.2602, 0.3703, 0.3859, 0.3102, 0.3859, 0.3102, 0.3859, 0.3703, 0.3859, 0.3703, 0.4137, 0.3102, 0.4137, 0.3102, 0.4137, 0.3703, 0.4137, 0.4017, 0.5393, 0.3416, 0.5393, 0.4372, 0.3888, 0.3703, 0.4137, 0.3703, 0.3859, 0.4372, 0.361, 0.3102, 0.4137, 0.2433, 0.3888, 0.2433, 0.361, 0.3102, 0.3859, 0.2521, 0.5689, 0.2364, 0.5779, 0.2363, 0.5465, 0.2483, 0.5365, 0.3695, 0.7966, 0.4106, 0.7765, 0.4205, 0.9951, 0.3687, 0.9915, 0.2877, 0.6342, 0.264, 0.6383, 0.2582, 0.6052, 0.2521, 0.5689, 0.2483, 0.5365, 0.2616, 0.5426, 0.3104, 0.9602, 0.2381, 0.9903, 0.2372, 0.7691, 0.2928, 0.7692, 0.3594, 0.9304, 0.3104, 0.9602, 0.2928, 0.7692, 0.3135, 0.7318, 0.3774, 0.5831, 0.4271, 0.6475, 0.4106, 0.7765, 0.3736, 0.6877, 0.2888, 0.7151, 0.2928, 0.7692, 0.2516, 0.7302, 0.3052, 0.7084, 0.2888, 0.7151, 0.2714, 0.6727, 0.2946, 0.6602, 0.3135, 0.7318, 0.2928, 0.7692, 0.2888, 0.7151, 0.3052, 0.7084, 0.3774, 0.5831, 0.3769, 0.556, 0.3924, 0.5501, 0.4271, 0.6475, 0.2946, 0.6602, 0.2714, 0.6727, 0.264, 0.6383, 0.2877, 0.6342, 0.3722, 0.7157, 0.4106, 0.7765, 0.3697, 0.7699, 0.4106, 0.7765, 0.4479, 0.7894, 0.4757, 0.975, 0.4205, 0.9951, 0.2888, 0.7151, 0.2516, 0.7302, 0.255, 0.669, 0.2714, 0.6727, 0.2714, 0.6727, 0.255, 0.669, 0.2506, 0.6448, 0.264, 0.6383, 0.2393, 0.6815, 0.2368, 0.6831, 0.2368, 0.6672, 0.24, 0.6658, 0.2506, 0.6448, 0.24, 0.6658, 0.2368, 0.6672, 0.2367, 0.6384, 0.2393, 0.6815, 0.2516, 0.7302, 0.237, 0.7337, 0.2368, 0.6831, 0.24, 0.6658, 0.255, 0.669, 0.2516, 0.7302, 0.2393, 0.6815, 0.24, 0.6658, 0.2506, 0.6448, 0.255, 0.669, 0.264, 0.6383, 0.2506, 0.6448, 0.2582, 0.6052, 0.2582, 0.6052, 0.2364, 0.5779, 0.2521, 0.5689, 0.2516, 0.7302, 0.2372, 0.7691, 0.237, 0.7337, 0.2516, 0.7302, 0.2928, 0.7692, 0.2372, 0.7691, 0.2582, 0.6052, 0.2506, 0.6448, 0.2366, 0.6211, 0.2366, 0.6211, 0.2506, 0.6448, 0.2367, 0.6384, 0.2366, 0.6211, 0.2364, 0.5779, 0.2582, 0.6052, 0.2483, 0.5365, 0.2363, 0.5465, 0.2361, 0.5095, 0.3736, 0.6877, 0.4106, 0.7765, 0.3722, 0.7157, 0.3697, 0.7699, 0.4106, 0.7765, 0.3695, 0.7966, 0.4271, 0.6475, 0.4479, 0.7894, 0.4106, 0.7765])
me_cube.materials.append(mat_material)
me_cube.use_remesh_preserve_volume = False
me_cube.use_remesh_preserve_attributes = False
me_cube.use_mirror_vertex_groups = False
me_cube.update()

# ---- objects
ob_lamp_003 = bpy.data.objects.new('Lamp.003', light_lamp_003)
ob_lamp_002 = bpy.data.objects.new('Lamp.002', light_lamp_002)
ob_lamp_001 = bpy.data.objects.new('Lamp.001', light_lamp_001)
ob_cube = bpy.data.objects.new('Cube', me_cube)
ob_lamp = bpy.data.objects.new('Lamp', light_lamp)
ob_camera = bpy.data.objects.new('Camera', cam_camera)

# ---- transforms, parenting, visibility, modifiers, constraints
ob_lamp_003.location = (4.244, -5.019, 0.6712)
ob_lamp_003.rotation_euler = (0.6503, 0.05522, 1.866)
ob_lamp_003.lock_rotations_4d = False
ob_lamp_003.empty_display_type = 'ARROWS'
ob_lamp_003.color = (0.0, 0.0, 0.0, 0.0)
ob_lamp_003.lineart.crease_threshold = 0.0
ob_lamp_002.location = (-5.199, -4.718, 0.6712)
ob_lamp_002.rotation_euler = (0.6503, 0.05522, 1.866)
ob_lamp_002.lock_rotations_4d = False
ob_lamp_002.empty_display_type = 'ARROWS'
ob_lamp_002.color = (0.0, 0.0, 0.0, 0.0)
ob_lamp_002.lineart.crease_threshold = 0.0
ob_lamp_001.location = (-5.366, 9.082, -0.2593)
ob_lamp_001.rotation_euler = (0.6503, 0.05522, 1.866)
ob_lamp_001.lock_rotations_4d = False
ob_lamp_001.empty_display_type = 'ARROWS'
ob_lamp_001.color = (0.0, 0.0, 0.0, 0.0)
ob_lamp_001.lineart.crease_threshold = 0.0
ob_cube.location = (0.0, 0.0, 0.0)
ob_cube.lock_rotations_4d = False
ob_cube.empty_display_type = 'ARROWS'
ob_cube.lineart.crease_threshold = 0.0
ob_lamp.location = (4.076, 8.782, -0.2593)
ob_lamp.rotation_euler = (0.6503, 0.05522, 1.866)
ob_lamp.lock_rotations_4d = False
ob_lamp.empty_display_type = 'ARROWS'
ob_lamp.color = (0.0, 0.0, 0.0, 0.0)
ob_lamp.lineart.crease_threshold = 0.0
ob_camera.location = (18.71, 37.07, 4.335)
ob_camera.rotation_euler = (1.355, -0.06034, 2.691)
ob_camera.lock_rotations_4d = False
ob_camera.empty_display_type = 'ARROWS'
ob_camera.color = (0.0, 0.0, 0.0, 0.0)
ob_camera.display_type = 'WIRE'
ob_camera.lineart.crease_threshold = 0.0

# ---- collection membership
col_collection_1.objects.link(ob_lamp_003)
col_collection_1.objects.link(ob_lamp_002)
col_collection_1.objects.link(ob_lamp_001)
col_collection_1.objects.link(ob_cube)
col_collection_1.objects.link(ob_lamp)
col_collection_1.objects.link(ob_camera)

# ---- scene / render settings (as saved in the file)
scene.camera = ob_camera
scene.frame_start = 1; scene.frame_end = 250; scene.frame_set(1)
scene.render.engine = 'BLENDER_EEVEE_NEXT'
scene.render.image_settings.color_mode = 'RGB'
scene.render.image_settings.compression = 90
scene.render.resolution_percentage = 50
scene.render.dither_intensity = 0.0
scene.render.bake_margin = 2
scene.render.bake_bias = 0.0
scene.cycles.use_denoising = False
scene.cycles.samples = 10
scene.cycles.sampling_pattern = 'TABULATED_SOBOL'
scene.cycles.light_sampling_threshold = 0.0
scene.cycles.use_adaptive_sampling = False
scene.cycles.use_light_tree = False
scene.cycles.blur_glossy = 0.0
scene.cycles.volume_bounces = 1
scene.cycles.pixel_filter_type = 'GAUSSIAN'
scene.cycles.sample_clamp_indirect = 0.0
scene.view_settings.view_transform = 'Standard'
bpy.context.view_layer.update()
